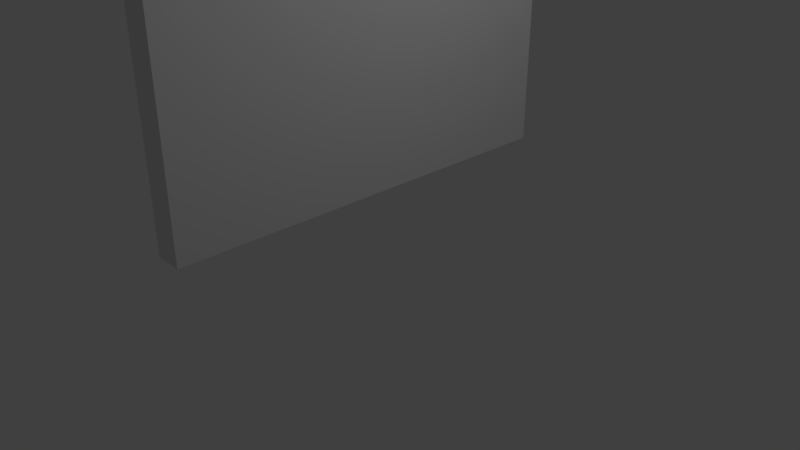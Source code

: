 # Source: door.blend  (saved by Blender 2.78.0; exported with 4.5.12 LTS)
import bpy
from mathutils import Matrix  # noqa: F401  (used for matrix-valued properties, if any)

bpy.ops.wm.read_factory_settings(use_empty=True)
scene = bpy.context.scene
scene.name = 'Scene'

# ---- collections
col_collection_1 = bpy.data.collections.new('Collection 1'); scene.collection.children.link(col_collection_1)

# ---- materials (node trees are filled in below, after node groups)
mat_material = bpy.data.materials.new('Material')
mat_material.alpha_threshold = 0.0
mat_material.use_transparent_shadow = False
mat_material.roughness = 0.5
mat_material.line_color = (0.0, 0.0, 0.0, 1.0)

# ---- material node trees

# ---- world
world_world = bpy.data.worlds.new('World'); scene.world = world_world
world_world.color = (0.05088, 0.05088, 0.05088)
world_world.use_sun_shadow = False
world_world.sun_shadow_jitter_overblur = 0.0
world_world.cycles.sampling_method = 'MANUAL'

# ---- cameras
cam_camera = bpy.data.cameras.new('Camera')
cam_camera.clip_end = 100.0
cam_camera.lens = 35.0
cam_camera.sensor_width = 32.0
cam_camera.sensor_height = 18.0
cam_camera.ortho_scale = 7.314
cam_camera.dof.focus_distance = 0.0
cam_camera.dof.aperture_fstop = 128.0

# ---- lights
light_lamp = bpy.data.lights.new('Lamp', 'POINT')
light_lamp.transmission_factor = 0.0
light_lamp.cutoff_distance = 30.0
light_lamp.energy = 100.0
light_lamp.shadow_buffer_clip_start = 1.001
light_lamp.shadow_soft_size = 0.1
light_lamp.shadow_maximum_resolution = 0.006
light_lamp.use_absolute_resolution = True

# ---- meshes
me_cube = bpy.data.meshes.new('Cube')
me_cube.from_pydata([(1.0, 1.0, -1.0), (1.0, -1.0, -1.0), (-1.0, -1.0, -1.0), (-1.0, 1.0, -1.0), (1.0, 1.0, 1.0), (1.0, -1.0, 1.0), (-1.0, -1.0, 1.0), (-1.0, 1.0, 1.0)], [], [(0, 1, 2, 3), (4, 7, 6, 5), (0, 4, 5, 1), (1, 5, 6, 2), (2, 6, 7, 3), (4, 0, 3, 7)])
me_cube.materials.append(mat_material)
me_cube.use_remesh_preserve_volume = False
me_cube.use_remesh_preserve_attributes = False
me_cube.use_mirror_vertex_groups = False
me_cube.update()

# ---- objects
ob_cube = bpy.data.objects.new('Cube', me_cube)
ob_lamp = bpy.data.objects.new('Lamp', light_lamp)
ob_camera = bpy.data.objects.new('Camera', cam_camera)

# ---- transforms, parenting, visibility, modifiers, constraints
ob_cube.location = (0.0, 0.0, 4.983)
ob_cube.scale = (0.1798, 2.779, 4.069)
ob_cube.lock_rotations_4d = False
ob_cube.empty_display_type = 'ARROWS'
ob_cube.lineart.crease_threshold = 0.0
ob_lamp.location = (4.076, 1.005, 5.904)
ob_lamp.rotation_euler = (0.6503, 0.05522, 1.866)
ob_lamp.lock_rotations_4d = False
ob_lamp.empty_display_type = 'ARROWS'
ob_lamp.color = (0.0, 0.0, 0.0, 0.0)
ob_lamp.lineart.crease_threshold = 0.0
ob_camera.location = (7.481, -6.508, 5.344)
ob_camera.rotation_euler = (1.109, 0.0, 0.8149)
ob_camera.lock_rotations_4d = False
ob_camera.empty_display_type = 'ARROWS'
ob_camera.color = (0.0, 0.0, 0.0, 0.0)
ob_camera.display_type = 'WIRE'
ob_camera.lineart.crease_threshold = 0.0

# ---- collection membership
col_collection_1.objects.link(ob_cube)
col_collection_1.objects.link(ob_lamp)
col_collection_1.objects.link(ob_camera)

# ---- scene / render settings (as saved in the file)
scene.camera = ob_camera
scene.frame_start = 1; scene.frame_end = 250; scene.frame_set(1)
scene.render.engine = 'BLENDER_EEVEE_NEXT'
scene.render.resolution_percentage = 50
scene.render.dither_intensity = 0.0
scene.cycles.use_denoising = False
scene.cycles.samples = 128
scene.cycles.sampling_pattern = 'TABULATED_SOBOL'
scene.cycles.light_sampling_threshold = 0.0
scene.cycles.use_adaptive_sampling = False
scene.cycles.use_light_tree = False
scene.cycles.blur_glossy = 0.0
scene.cycles.sample_clamp_indirect = 0.0
scene.view_settings.view_transform = 'Standard'
bpy.context.view_layer.update()
